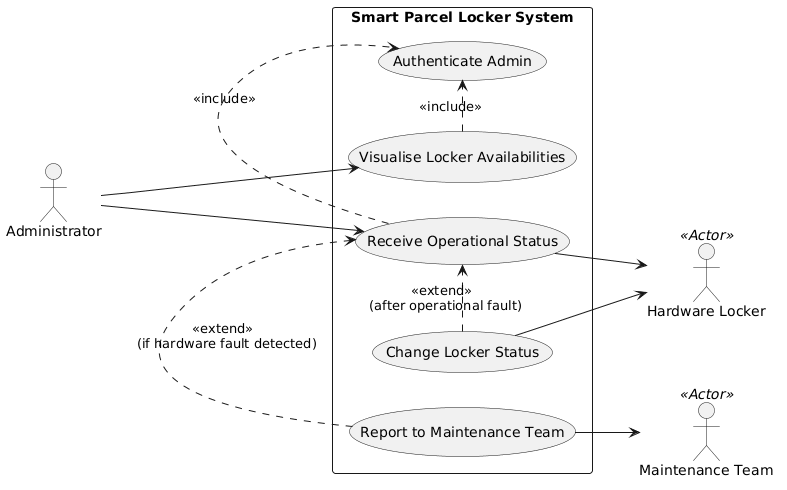

The diagram above was rendered by PlantUML. Its source (embedded in the PNG):
@startuml
left to right direction
skinparam packageStyle rectangle

actor "Administrator" as admin
actor "Hardware Locker" as hardware <<Actor>>
actor "Maintenance Team" as maint <<Actor>>

rectangle "Smart Parcel Locker System" {
    usecase "Authenticate Admin" as UC_Auth
    usecase "Visualise Locker Availabilities" as UC_Vis
    usecase "Receive Operational Status" as UC_OpStatus
    usecase "Change Locker Status" as UC_ChangeStatus
    usecase "Report to Maintenance Team" as UC_MaintReport
}

' Actor Primary Connections
admin --> UC_Vis
admin --> UC_OpStatus

' Mandatory Included Authentication
UC_Vis .> UC_Auth : <<include>>
UC_OpStatus .> UC_Auth : <<include>>

' Conditional Extensions
UC_MaintReport .> UC_OpStatus : <<extend>> \n (if hardware fault detected)
UC_ChangeStatus .> UC_OpStatus : <<extend>> \n (after operational fault)

' Secondary External Actors
UC_OpStatus --> hardware
UC_ChangeStatus --> hardware
UC_MaintReport --> maint
@enduml